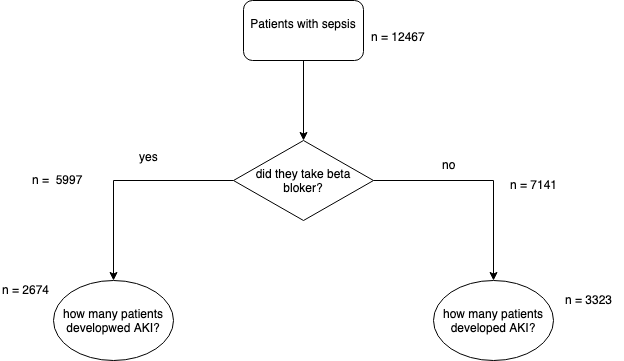

The diagram above was exported from draw.io. Its source (the exported page's mxGraphModel, read from the mxfile embedded in the PNG):
<mxGraphModel dx="918" dy="648" grid="1" gridSize="10" guides="1" tooltips="1" connect="1" arrows="1" fold="1" page="1" pageScale="1" pageWidth="850" pageHeight="1100" math="0" shadow="0">
  <root>
    <mxCell id="82gkzWGZI0k29YPGyMw4-0" />
    <mxCell id="82gkzWGZI0k29YPGyMw4-1" parent="82gkzWGZI0k29YPGyMw4-0" />
    <mxCell id="82gkzWGZI0k29YPGyMw4-2" style="edgeStyle=orthogonalEdgeStyle;rounded=0;html=1;entryX=0.5;entryY=0;entryDx=0;entryDy=0;jettySize=auto;orthogonalLoop=1;" edge="1" parent="82gkzWGZI0k29YPGyMw4-1" source="82gkzWGZI0k29YPGyMw4-3">
      <mxGeometry relative="1" as="geometry">
        <mxPoint x="340" y="290" as="targetPoint" />
      </mxGeometry>
    </mxCell>
    <mxCell id="82gkzWGZI0k29YPGyMw4-3" value="Patients with sepsis&lt;br&gt;&lt;br&gt;" style="rounded=1;whiteSpace=wrap;html=1;" vertex="1" parent="82gkzWGZI0k29YPGyMw4-1">
      <mxGeometry x="280" y="150" width="120" height="60" as="geometry" />
    </mxCell>
    <mxCell id="82gkzWGZI0k29YPGyMw4-4" style="edgeStyle=orthogonalEdgeStyle;rounded=0;html=1;jettySize=auto;orthogonalLoop=1;" edge="1" parent="82gkzWGZI0k29YPGyMw4-1" source="82gkzWGZI0k29YPGyMw4-6">
      <mxGeometry relative="1" as="geometry">
        <mxPoint x="150" y="430" as="targetPoint" />
        <Array as="points">
          <mxPoint x="150" y="330" />
          <mxPoint x="150" y="430" />
        </Array>
      </mxGeometry>
    </mxCell>
    <mxCell id="82gkzWGZI0k29YPGyMw4-5" style="edgeStyle=orthogonalEdgeStyle;rounded=0;html=1;jettySize=auto;orthogonalLoop=1;" edge="1" parent="82gkzWGZI0k29YPGyMw4-1" source="82gkzWGZI0k29YPGyMw4-6">
      <mxGeometry relative="1" as="geometry">
        <mxPoint x="530" y="430" as="targetPoint" />
      </mxGeometry>
    </mxCell>
    <mxCell id="82gkzWGZI0k29YPGyMw4-6" value="&lt;span&gt;did they take beta bloker?&lt;/span&gt;" style="rhombus;whiteSpace=wrap;html=1;" vertex="1" parent="82gkzWGZI0k29YPGyMw4-1">
      <mxGeometry x="270" y="290" width="140" height="80" as="geometry" />
    </mxCell>
    <mxCell id="82gkzWGZI0k29YPGyMw4-7" value="yes" style="text;html=1;resizable=0;points=[];autosize=1;align=left;verticalAlign=top;spacingTop=-4;" vertex="1" parent="82gkzWGZI0k29YPGyMw4-1">
      <mxGeometry x="174" y="297" width="30" height="20" as="geometry" />
    </mxCell>
    <mxCell id="82gkzWGZI0k29YPGyMw4-8" value="no" style="text;html=1;resizable=0;points=[];autosize=1;align=left;verticalAlign=top;spacingTop=-4;" vertex="1" parent="82gkzWGZI0k29YPGyMw4-1">
      <mxGeometry x="477" y="305" width="30" height="20" as="geometry" />
    </mxCell>
    <mxCell id="82gkzWGZI0k29YPGyMw4-9" value="how many patients developwed AKI?" style="ellipse;whiteSpace=wrap;html=1;" vertex="1" parent="82gkzWGZI0k29YPGyMw4-1">
      <mxGeometry x="90" y="430" width="120" height="80" as="geometry" />
    </mxCell>
    <mxCell id="82gkzWGZI0k29YPGyMw4-10" value="how many patients developed AKI?" style="ellipse;whiteSpace=wrap;html=1;" vertex="1" parent="82gkzWGZI0k29YPGyMw4-1">
      <mxGeometry x="470" y="430" width="120" height="80" as="geometry" />
    </mxCell>
    <mxCell id="82gkzWGZI0k29YPGyMw4-11" value="n = 12467" style="text;html=1;resizable=0;points=[];autosize=1;align=left;verticalAlign=top;spacingTop=-4;" vertex="1" parent="82gkzWGZI0k29YPGyMw4-1">
      <mxGeometry x="406" y="177" width="70" height="20" as="geometry" />
    </mxCell>
    <mxCell id="82gkzWGZI0k29YPGyMw4-12" value="n =&amp;nbsp; 5997" style="text;html=1;resizable=0;points=[];autosize=1;align=left;verticalAlign=top;spacingTop=-4;" vertex="1" parent="82gkzWGZI0k29YPGyMw4-1">
      <mxGeometry x="67" y="320" width="70" height="20" as="geometry" />
    </mxCell>
    <mxCell id="82gkzWGZI0k29YPGyMw4-14" value="n = 2674" style="text;html=1;resizable=0;points=[];autosize=1;align=left;verticalAlign=top;spacingTop=-4;" vertex="1" parent="82gkzWGZI0k29YPGyMw4-1">
      <mxGeometry x="37" y="430" width="60" height="20" as="geometry" />
    </mxCell>
    <mxCell id="82gkzWGZI0k29YPGyMw4-15" value="n = 3323" style="text;html=1;resizable=0;points=[];autosize=1;align=left;verticalAlign=top;spacingTop=-4;" vertex="1" parent="82gkzWGZI0k29YPGyMw4-1">
      <mxGeometry x="600" y="440" width="60" height="20" as="geometry" />
    </mxCell>
    <mxCell id="82gkzWGZI0k29YPGyMw4-16" value="n =&amp;nbsp;7141" style="text;html=1;resizable=0;points=[];autosize=1;align=left;verticalAlign=top;spacingTop=-4;" vertex="1" parent="82gkzWGZI0k29YPGyMw4-1">
      <mxGeometry x="545" y="325" width="60" height="20" as="geometry" />
    </mxCell>
  </root>
</mxGraphModel>